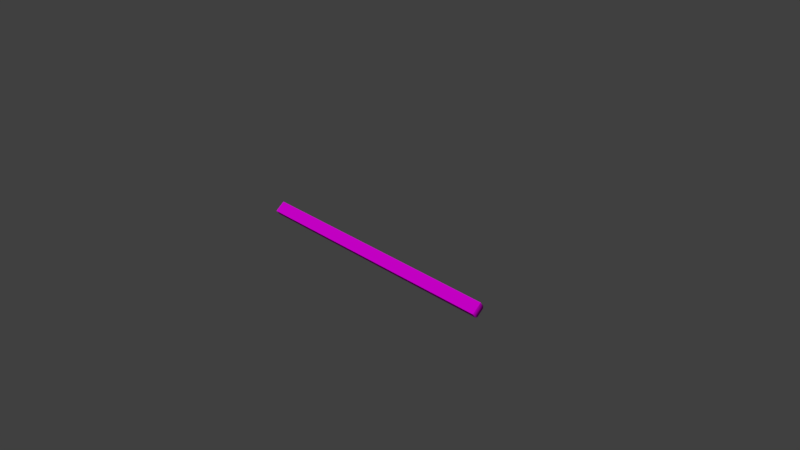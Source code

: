 # Source: wood_middle_purlin__02.blend  (saved by Blender 2.79.0; exported with 4.5.12 LTS)
import bpy
from mathutils import Matrix  # noqa: F401  (used for matrix-valued properties, if any)

bpy.ops.wm.read_factory_settings(use_empty=True)
scene = bpy.context.scene
scene.name = 'Scene'

# ---- collections
col_collection_1 = bpy.data.collections.new('Collection 1'); scene.collection.children.link(col_collection_1)

# ---- images (referenced by path relative to the original .blend; pixels are not part of the script)
import os
ASSET_DIR = os.environ.get("B2B_ASSET_DIR", "")  # directory of the original .blend (textures are referenced by path, not embedded)
HERE = os.path.dirname(os.path.abspath(__file__))  # packed textures are extracted next to this script under _unpacked/

def load_image(name, relpath, width, height, colorspace="sRGB"):
    """Load a texture the original file referenced (path relative to the .blend, or extracted next to this script)."""
    p = next((c for c in (os.path.join(HERE, relpath), os.path.join(ASSET_DIR, relpath)) if relpath and os.path.exists(c)), "")
    if p:
        img = bpy.data.images.load(p, check_existing=True)
        img.name = name
    else:  # same state as the original file: an image datablock whose file is absent (Cycles renders it pink)
        img = bpy.data.images.new(name, width, height)
        img.source = "FILE"
        img.filepath = "//" + (relpath or name)
    img.colorspace_settings.name = colorspace
    return img
img_envsamplertex = load_image('EnvSamplerTex', 'T_roof_wood_BC_H.TGA', 1024, 1024, 'sRGB')
img_envsamplertex_001 = load_image('EnvSamplerTex.001', 'T_roof_wood_N.TGA', 1024, 1024, 'Non-Color')

# ---- materials (node trees are filled in below, after node groups)
mat_m_church_roof_wood = bpy.data.materials.new('M_Church_roof_wood')
mat_m_church_roof_wood.alpha_threshold = 0.0
mat_m_church_roof_wood.roughness = 0.5

# ---- material node trees
mat_m_church_roof_wood.use_nodes = True; mat_m_church_roof_wood.node_tree.nodes.clear()
_N = mat_m_church_roof_wood.node_tree.nodes; _L = mat_m_church_roof_wood.node_tree.links
n0 = _N.new('ShaderNodeOutputMaterial'); n0.name = 'Material Output'; n0.location = (1200, 880)
n0.label = 'Material Out'
n1 = _N.new('ShaderNodeAddShader'); n1.name = 'Add Shader'; n1.location = (1000, 880)
n1.label = 'Shader Add Refl'
n2 = _N.new('ShaderNodeAddShader'); n2.name = 'Add Shader.001'; n2.location = (800, 880)
n2.label = 'Shader Add Spec'
n3 = _N.new('ShaderNodeBsdfRefraction'); n3.name = 'Refraction BSDF'; n3.location = (1200, 220)
n3.label = 'Refl BSDF'
n3.mute = True
n4 = _N.new('ShaderNodeMix'); n4.name = 'Mix'; n4.location = (1000, 220)
n4.label = 'Mix Color/Refl'
n4.data_type = 'RGBA'
n4.blend_type = 'MULTIPLY'
n4.inputs[0].default_value = 1.0
n4.inputs[6].default_value = (1.0, 1.0, 1.0, 1.0)
n4.inputs[7].default_value = (0.0, 0.0, 0.0, 0.0)
n5 = _N.new('ShaderNodeMixShader'); n5.name = 'Mix Shader'; n5.location = (600, 880)
n5.label = 'Shader Mix Alpha'
n6 = _N.new('ShaderNodeBsdfTransparent'); n6.name = 'Transparent BSDF'; n6.location = (400, 880)
n6.label = 'Alpha BSDF'
n7 = _N.new('ShaderNodeMix'); n7.name = 'Mix.001'; n7.location = (200, 1100)
n7.label = 'Mix Color/Alpha'
n7.data_type = 'RGBA'
n7.blend_type = 'MULTIPLY'
n7.inputs[0].default_value = 1.0
n7.inputs[6].default_value = (1.0, 1.0, 1.0, 1.0)
n8 = _N.new('ShaderNodeBsdfDiffuse'); n8.name = 'Diffuse BSDF'; n8.location = (400, 660)
n8.label = 'Diff BSDF'
n9 = _N.new('ShaderNodeMix'); n9.name = 'Mix.002'; n9.location = (200, 660)
n9.label = 'Mix Color/Diffuse'
n9.data_type = 'RGBA'
n9.blend_type = 'MULTIPLY'
n9.inputs[0].default_value = 1.0
n9.inputs[6].default_value = (0.8, 0.8, 0.8, 1.0)
n10 = _N.new('ShaderNodeBsdfAnisotropic'); n10.name = 'Glossy BSDF'; n10.location = (400, 220)
n10.label = 'Spec BSDF'
n10.distribution = 'GGX'
n11 = _N.new('ShaderNodeMix'); n11.name = 'Mix.003'; n11.location = (200, 220)
n11.label = 'Mix Color/Spec'
n11.data_type = 'RGBA'
n11.blend_type = 'MULTIPLY'
n11.inputs[0].default_value = 1.0
n11.inputs[6].default_value = (0.1, 0.1, 0.1, 1.0)
n11.inputs[7].default_value = (0.0, 0.0, 0.0, 1.0)
n12 = _N.new('ShaderNodeMix'); n12.name = 'Mix.004'; n12.location = (200, 0)
n12.label = 'Mix Color/Hardness'
n12.data_type = 'RGBA'
n12.blend_type = 'MULTIPLY'
n12.inputs[0].default_value = 1.0
n12.inputs[6].default_value = (3.95, 3.95, 3.95, 3.95)
n12.inputs[7].default_value = (1.0, 1.0, 1.0, 1.0)
n13 = _N.new('ShaderNodeNormalMap'); n13.name = 'Normal Map'; n13.location = (200, 440)
n13.label = 'Normal/Map'
n13.inputs[0].default_value = 0.35
n14 = _N.new('ShaderNodeMix'); n14.name = 'Mix.005'; n14.location = (1000, 660)
n14.label = 'Bump/Map'
n14.mute = True
n14.data_type = 'RGBA'
n14.blend_type = 'MULTIPLY'
n14.inputs[0].default_value = 1.0
n14.inputs[6].default_value = (1.0, 1.0, 1.0, 1.0)
n14.inputs[7].default_value = (0.0, 0.0, 0.0, 1.0)
n15 = _N.new('ShaderNodeTexCoord'); n15.name = 'Texture Coordinate'; n15.location = (-600, 660)
n15.label = 'Texture Coords'
n16 = _N.new('ShaderNodeTexImage'); n16.name = 'Image Texture'; n16.location = (0, 660)
n16.width = 140
n16.image = img_envsamplertex
n17 = _N.new('ShaderNodeTexImage'); n17.name = 'Image Texture.001'; n17.location = (0, 440)
n17.width = 140
n17.image = img_envsamplertex_001
n18 = _N.new('ShaderNodeDisplacement'); n18.name = 'Displacement'; n18.location = (0, 0)
n18.inputs[1].default_value = 0.0
n18.inputs[2].default_value = 0.1
n19 = _N.new('ShaderNodeMath'); n19.name = 'Math'; n19.location = (0, 0)
n19.operation = 'POWER'
_L.new(n1.outputs[0], n0.inputs[0])
_L.new(n2.outputs[0], n1.inputs[0])
_L.new(n3.outputs[0], n1.inputs[1])
_L.new(n4.outputs[2], n3.inputs[0])
_L.new(n5.outputs[0], n2.inputs[0])
_L.new(n6.outputs[0], n5.inputs[1])
_L.new(n7.outputs[2], n5.inputs[0])
_L.new(n8.outputs[0], n5.inputs[2])
_L.new(n9.outputs[2], n8.inputs[0])
_L.new(n10.outputs[0], n2.inputs[1])
_L.new(n11.outputs[2], n10.inputs[0])
_L.new(n13.outputs[0], n8.inputs[2])
_L.new(n13.outputs[0], n10.inputs[4])
_L.new(n13.outputs[0], n3.inputs[3])
_L.new(n16.outputs[0], n9.inputs[7])
_L.new(n17.outputs[0], n13.inputs[1])
_L.new(n16.outputs[1], n7.inputs[7])
_L.new(n14.outputs[2], n18.inputs[0])
_L.new(n18.outputs[0], n0.inputs[2])
_L.new(n12.outputs[2], n19.inputs[0])
_L.new(n19.outputs[0], n10.inputs[1])
n0.is_active_output = True

# ---- world
world_world = bpy.data.worlds.new('World'); scene.world = world_world
world_world.color = (0.05088, 0.05088, 0.05088)
world_world.use_sun_shadow = False
world_world.sun_shadow_jitter_overblur = 0.0
world_world.cycles.sampling_method = 'MANUAL'

# ---- cameras
cam_camera = bpy.data.cameras.new('Camera')
cam_camera.clip_end = 100.0
cam_camera.lens = 35.0
cam_camera.sensor_width = 32.0
cam_camera.sensor_height = 18.0
cam_camera.ortho_scale = 7.314
cam_camera.dof.focus_distance = 0.0

# ---- meshes
me_untitled_002 = bpy.data.meshes.new('Untitled.002')
me_untitled_002.from_pydata([(-188.9, 4.245, 8.766), (188.0, -8.781, -1.573), (188.0, 4.248, 8.766), (-188.9, -8.846, -1.589), (-188.8, -3.79, -8.239), (188.0, -3.762, -8.231), (-188.8, -0.4949, -8.757), (188.0, -0.4677, -8.749), (-188.8, 8.85, -0.905), (188.0, 8.853, -0.9051), (188.0, 8.912, 2.429), (-188.8, 8.909, 2.43), (188.8, 4.012, 7.026), (188.8, -7.092, -1.785), (188.9, 7.68, 2.042), (188.9, 7.638, -0.3237), (188.9, -3.088, -7.097), (188.9, -0.8317, -7.451), (-190.0, 4.012, 7.026), (-190.0, -7.092, -1.785), (-190.0, 7.68, 2.042), (-190.0, 7.638, -0.3237), (-190.0, -3.088, -7.097), (-190.0, -0.8317, -7.451)], [], [(0, 1, 2), (1, 0, 3), (1, 3, 4), (1, 4, 5), (5, 4, 6), (5, 6, 7), (7, 6, 8), (7, 8, 9), (8, 10, 9), (10, 8, 11), (11, 2, 10), (2, 11, 0), (2, 1, 12), (10, 2, 12), (12, 1, 13), (10, 12, 14), (14, 12, 13), (1, 5, 13), (15, 10, 14), (13, 15, 14), (9, 10, 15), (13, 5, 16), (15, 17, 9), (15, 13, 17), (16, 17, 13), (5, 17, 16), (7, 9, 17), (5, 7, 17), (3, 0, 18), (0, 11, 18), (3, 18, 19), (4, 3, 19), (18, 11, 20), (20, 19, 18), (21, 20, 11), (21, 19, 20), (11, 8, 21), (4, 19, 22), (8, 23, 21), (19, 21, 23), (22, 19, 23), (23, 4, 22), (23, 8, 6), (4, 23, 6)])
_uv = me_untitled_002.uv_layers.new(name='UVmap_0')
_uv.uv.foreach_set('vector', [0.3965, 0.0009766, 0.4292, 0.7412, 0.3967, 0.7412, 0.4292, 0.7412, 0.3965, 0.0009766, 0.4294, 0.0009766, 0.259, 0.7412, 0.2588, 0.001465, 0.2751, 0.001465, 0.259, 0.7412, 0.2751, 0.001465, 0.2751, 0.7412, 0.2751, 0.7412, 0.2751, 0.001465, 0.2815, 0.001465, 0.2751, 0.7412, 0.2815, 0.001465, 0.2815, 0.7412, 0.2815, 0.7412, 0.2815, 0.001465, 0.3052, 0.001465, 0.2815, 0.7412, 0.3052, 0.001465, 0.3052, 0.7412, 0.3052, 0.001465, 0.3118, 0.7412, 0.3052, 0.7412, 0.3118, 0.7412, 0.3052, 0.001465, 0.3118, 0.001465, 0.3118, 0.001465, 0.3269, 0.7412, 0.3118, 0.7412, 0.3269, 0.7412, 0.3118, 0.001465, 0.3269, 0.001465, 0.2386, 0.9055, 0.1924, 0.9066, 0.235, 0.9022, 0.2373, 0.8837, 0.2386, 0.9055, 0.235, 0.9022, 0.235, 0.9022, 0.1924, 0.9066, 0.1957, 0.9031, 0.2373, 0.8837, 0.235, 0.9022, 0.2339, 0.885, 0.2339, 0.885, 0.235, 0.9022, 0.1957, 0.9031, 0.1924, 0.9066, 0.1913, 0.8834, 0.1957, 0.9031, 0.2296, 0.88, 0.2373, 0.8837, 0.2339, 0.885, 0.1957, 0.9031, 0.2296, 0.88, 0.2339, 0.885, 0.2312, 0.8767, 0.2373, 0.8837, 0.2296, 0.88, 0.1957, 0.9031, 0.1913, 0.8834, 0.1947, 0.8846, 0.2296, 0.88, 0.199, 0.8799, 0.2312, 0.8767, 0.2296, 0.88, 0.1957, 0.9031, 0.199, 0.8799, 0.1947, 0.8846, 0.199, 0.8799, 0.1957, 0.9031, 0.1913, 0.8834, 0.199, 0.8799, 0.1947, 0.8846, 0.1974, 0.8765, 0.2312, 0.8767, 0.199, 0.8799, 0.1913, 0.8834, 0.1974, 0.8765, 0.199, 0.8799, 0.1924, 0.9066, 0.2386, 0.9055, 0.235, 0.9022, 0.2386, 0.9055, 0.2373, 0.8837, 0.235, 0.9022, 0.1924, 0.9066, 0.235, 0.9022, 0.1957, 0.9031, 0.1913, 0.8834, 0.1924, 0.9066, 0.1957, 0.9031, 0.235, 0.9022, 0.2373, 0.8837, 0.2339, 0.885, 0.2339, 0.885, 0.1957, 0.9031, 0.235, 0.9022, 0.2296, 0.88, 0.2339, 0.885, 0.2373, 0.8837, 0.2296, 0.88, 0.1957, 0.9031, 0.2339, 0.885, 0.2373, 0.8837, 0.2312, 0.8767, 0.2296, 0.88, 0.1913, 0.8834, 0.1957, 0.9031, 0.1947, 0.8846, 0.2312, 0.8767, 0.199, 0.8799, 0.2296, 0.88, 0.1957, 0.9031, 0.2296, 0.88, 0.199, 0.8799, 0.1947, 0.8846, 0.1957, 0.9031, 0.199, 0.8799, 0.199, 0.8799, 0.1913, 0.8834, 0.1947, 0.8846, 0.199, 0.8799, 0.2312, 0.8767, 0.1974, 0.8765, 0.1913, 0.8834, 0.199, 0.8799, 0.1974, 0.8765])
_uv.active_render = True
_uv = me_untitled_002.uv_layers.new(name='LightMapUV')
_uv.uv.foreach_set('vector', [0.8828, 0.007812, 0.9263, 0.9922, 0.8828, 0.9922, 0.9263, 0.9922, 0.8828, 0.007812, 0.9263, 0.007812, 0.7734, 0.9919, 0.7734, 0.007812, 0.7949, 0.007812, 0.7734, 0.9919, 0.7949, 0.007812, 0.7949, 0.9922, 0.7949, 0.9922, 0.7949, 0.007812, 0.8032, 0.007812, 0.7949, 0.9922, 0.8032, 0.007812, 0.8032, 0.9922, 0.8032, 0.9922, 0.8032, 0.007812, 0.835, 0.007812, 0.8032, 0.9922, 0.835, 0.007812, 0.835, 0.9922, 0.835, 0.007812, 0.8438, 0.9922, 0.835, 0.9922, 0.8438, 0.9922, 0.835, 0.007812, 0.8438, 0.007812, 0.8438, 0.007812, 0.8638, 0.9919, 0.8438, 0.9922, 0.8638, 0.9919, 0.8438, 0.007812, 0.8638, 0.007812, 0.7285, 0.4756, 0.02454, 0.4922, 0.6738, 0.4243, 0.7085, 0.1367, 0.7285, 0.4756, 0.6738, 0.4243, 0.6738, 0.4243, 0.02454, 0.4922, 0.07471, 0.438, 0.7085, 0.1367, 0.6738, 0.4243, 0.6572, 0.1572, 0.6572, 0.1572, 0.6738, 0.4243, 0.07471, 0.438, 0.02454, 0.4922, 0.007812, 0.1323, 0.07471, 0.438, 0.5918, 0.07959, 0.7085, 0.1367, 0.6572, 0.1572, 0.07471, 0.438, 0.5918, 0.07959, 0.6572, 0.1572, 0.6157, 0.02832, 0.7085, 0.1367, 0.5918, 0.07959, 0.07471, 0.438, 0.007812, 0.1323, 0.06104, 0.1509, 0.5918, 0.07959, 0.1249, 0.07764, 0.6157, 0.02832, 0.5918, 0.07959, 0.07471, 0.438, 0.1249, 0.07764, 0.06104, 0.1509, 0.1249, 0.07764, 0.07471, 0.438, 0.007812, 0.1323, 0.1249, 0.07764, 0.06104, 0.1509, 0.1006, 0.0249, 0.6157, 0.02832, 0.1249, 0.07764, 0.007812, 0.1323, 0.1006, 0.0249, 0.1249, 0.07764, 0.0249, 0.9922, 0.7446, 0.9745, 0.6885, 0.9216, 0.7446, 0.9745, 0.7241, 0.6245, 0.6885, 0.9216, 0.0249, 0.9922, 0.6885, 0.9216, 0.07617, 0.936, 0.007812, 0.6199, 0.0249, 0.9922, 0.07617, 0.936, 0.6885, 0.9216, 0.7241, 0.6245, 0.6714, 0.6455, 0.6714, 0.6455, 0.07617, 0.936, 0.6885, 0.9216, 0.6045, 0.5652, 0.6714, 0.6455, 0.7241, 0.6245, 0.6045, 0.5652, 0.07617, 0.936, 0.6714, 0.6455, 0.7241, 0.6245, 0.6294, 0.5122, 0.6045, 0.5652, 0.007812, 0.6199, 0.07617, 0.936, 0.06223, 0.6392, 0.6294, 0.5122, 0.1274, 0.5635, 0.6045, 0.5652, 0.07617, 0.936, 0.6045, 0.5652, 0.1274, 0.5635, 0.06223, 0.6392, 0.07617, 0.936, 0.1274, 0.5635, 0.1274, 0.5635, 0.007812, 0.6199, 0.06223, 0.6392, 0.1274, 0.5635, 0.6294, 0.5122, 0.1026, 0.509, 0.007812, 0.6199, 0.1274, 0.5635, 0.1026, 0.509])
me_untitled_002.materials.append(mat_m_church_roof_wood)
me_untitled_002.use_remesh_preserve_volume = False
me_untitled_002.use_remesh_preserve_attributes = False
me_untitled_002.use_mirror_vertex_groups = False
me_untitled_002.update()
me_untitled_002.normals_split_custom_set([tuple(v) for v in zip(*[iter([-0.003935, -0.6194, 0.7851, -0.003935, -0.6194, 0.7851, -0.003935, -0.6194, 0.7851, -0.003956, -0.6194, 0.7851, -0.003956, -0.6194, 0.7851, -0.003956, -0.6194, 0.7851, -0.003951, -0.7948, -0.6069, -0.003951, -0.7948, -0.6069, -0.003934, -0.5133, -0.8582, -0.003914, -0.7948, -0.6069, -0.003921, -0.5133, -0.8582, -0.003906, -0.5075, -0.8616, -0.003943, -0.5075, -0.8616, -0.003912, -0.5133, -0.8582, -0.003922, 0.269, -0.9631, -0.00394, -0.5075, -0.8616, -0.003922, 0.269, -0.9631, -0.003892, 0.269, -0.9631, -0.003878, 0.269, -0.9631, -0.003914, 0.269, -0.9631, -0.00389, 0.9013, -0.4331, -0.003914, 0.269, -0.9631, -0.003919, 0.9013, -0.4331, -0.003926, 0.9013, -0.4331, -0.003936, 0.9013, -0.4331, -0.003897, 0.954, 0.2998, -0.003928, 0.9013, -0.4331, -0.003888, 0.954, 0.2998, -0.003901, 0.9013, -0.4331, -0.003937, 0.9533, 0.3021, -0.00394, 0.9533, 0.3021, -0.003916, 0.8079, 0.5893, -0.00388, 0.954, 0.2998, -0.003913, 0.8079, 0.5893, -0.003914, 0.9533, 0.3021, -0.003913, 0.8079, 0.5893, 0.8968, 0.05928, 0.4385, 0.8889, -0.4543, 0.05926, 0.9438, 0.04343, 0.3278, 0.8302, 0.5312, 0.1692, 0.8968, 0.05926, 0.4385, 0.9438, 0.04344, 0.3278, 0.9438, 0.04343, 0.3277, 0.8889, -0.4543, 0.05927, 0.9413, -0.3348, 0.0433, 0.8302, 0.5312, 0.1692, 0.9438, 0.04342, 0.3278, 0.9393, 0.3262, 0.1061, 0.9393, 0.3262, 0.1061, 0.9438, 0.04344, 0.3278, 0.9413, -0.3348, 0.04331, 0.8889, -0.4543, 0.05927, 0.8382, -0.2794, -0.4683, 0.9413, -0.3348, 0.04332, 0.936, 0.3172, -0.1527, 0.8302, 0.5312, 0.1692, 0.9393, 0.3262, 0.1061, 0.9413, -0.3348, 0.0433, 0.936, 0.3172, -0.1527, 0.9393, 0.3262, 0.1061, 0.8412, 0.489, -0.2308, 0.8302, 0.5312, 0.1692, 0.936, 0.3172, -0.1528, 0.9413, -0.3348, 0.04333, 0.8382, -0.2794, -0.4683, 0.9391, -0.1768, -0.2947, 0.936, 0.3172, -0.1527, 0.9376, 0.09809, -0.3335, 0.8412, 0.489, -0.2308, 0.936, 0.3172, -0.1527, 0.9413, -0.3348, 0.04333, 0.9376, 0.09805, -0.3335, 0.9391, -0.1768, -0.2947, 0.9376, 0.09809, -0.3335, 0.9413, -0.3348, 0.04332, 0.8382, -0.2794, -0.4683, 0.9376, 0.09807, -0.3335, 0.9391, -0.1768, -0.2947, 0.8415, 0.1448, -0.5205, 0.8412, 0.489, -0.2308, 0.9376, 0.0981, -0.3335, 0.8382, -0.2794, -0.4683, 0.8415, 0.1448, -0.5205, 0.9376, 0.09808, -0.3335, -0.8324, -0.551, 0.05863, -0.8346, 0.08231, 0.5446, -0.913, 0.05879, 0.4036, -0.8346, 0.0823, 0.5446, -0.7382, 0.6445, 0.1992, -0.913, 0.05879, 0.4036, -0.8324, -0.5511, 0.05861, -0.913, 0.05878, 0.4037, -0.9134, -0.4038, 0.05097, -0.7541, -0.3321, -0.5666, -0.8324, -0.5511, 0.05864, -0.9134, -0.4038, 0.05095, -0.913, 0.05879, 0.4036, -0.7382, 0.6445, 0.1992, -0.9036, 0.4107, 0.1213, -0.9037, 0.4107, 0.1213, -0.9134, -0.4038, 0.05095, -0.913, 0.05878, 0.4036, -0.9021, 0.3866, -0.1914, -0.9036, 0.4108, 0.1213, -0.7382, 0.6445, 0.1992, -0.9022, 0.3867, -0.1914, -0.9134, -0.4038, 0.05095, -0.9037, 0.4107, 0.1213, -0.7382, 0.6445, 0.1992, -0.7513, 0.5956, -0.2842, -0.9021, 0.3867, -0.1914, -0.7541, -0.3321, -0.5666, -0.9134, -0.4038, 0.05097, -0.9047, -0.2076, -0.3721, -0.7513, 0.5956, -0.2842, -0.9007, 0.1209, -0.4172, -0.9022, 0.3867, -0.1913, -0.9134, -0.4038, 0.05096, -0.9022, 0.3867, -0.1913, -0.9007, 0.1209, -0.4172, -0.9047, -0.2076, -0.3721, -0.9134, -0.4038, 0.05093, -0.9007, 0.1209, -0.4172, -0.9007, 0.1209, -0.4172, -0.7541, -0.3321, -0.5666, -0.9047, -0.2075, -0.372, -0.9007, 0.1209, -0.4172, -0.7513, 0.5956, -0.2842, -0.7559, 0.1763, -0.6305, -0.7541, -0.3321, -0.5666, -0.9007, 0.1209, -0.4172, -0.7559, 0.1762, -0.6305])] * 3)])

# ---- objects
ob_wood_middle_purlin__02 = bpy.data.objects.new('wood_middle_purlin__02', None)
ob_wood_middle_purlin__02_lod0 = bpy.data.objects.new('wood_middle_purlin__02_LOD0', me_untitled_002)
ob_camera = bpy.data.objects.new('Camera', cam_camera)

# ---- transforms, parenting, visibility, modifiers, constraints
ob_wood_middle_purlin__02.location = (-0.006274, 0.006128, -0.005125)
ob_wood_middle_purlin__02.scale = (0.0254, 0.0254, 0.0254)
ob_wood_middle_purlin__02.empty_image_offset = (0.0, 0.0)
ob_wood_middle_purlin__02.color = (0.8, 0.8, 0.8, 1.0)
ob_wood_middle_purlin__02.lineart.crease_threshold = 0.0
ob_wood_middle_purlin__02_lod0.parent = ob_wood_middle_purlin__02
ob_wood_middle_purlin__02_lod0.location = (0.247, -0.2413, 0.2018)
ob_wood_middle_purlin__02_lod0.scale = (0.3937, 0.3937, 0.3937)
ob_wood_middle_purlin__02_lod0.color = (0.8, 0.8, 0.8, 1.0)
ob_wood_middle_purlin__02_lod0.lineart.crease_threshold = 0.0
ob_camera.location = (7.481, -6.508, 5.344)
ob_camera.rotation_euler = (1.109, 0.0, 0.8149)
ob_camera.lock_rotations_4d = False
ob_camera.empty_display_type = 'ARROWS'
ob_camera.color = (0.0, 0.0, 0.0, 0.0)
ob_camera.display_type = 'WIRE'
ob_camera.lineart.crease_threshold = 0.0

# ---- collection membership
col_collection_1.objects.link(ob_wood_middle_purlin__02)
col_collection_1.objects.link(ob_wood_middle_purlin__02_lod0)
col_collection_1.objects.link(ob_camera)

# ---- scene / render settings (as saved in the file)
scene.camera = ob_camera
scene.frame_start = 1; scene.frame_end = 250; scene.frame_set(1)
scene.render.engine = 'CYCLES'
scene.render.resolution_percentage = 50
scene.render.fps = 30
scene.render.dither_intensity = 0.0
scene.cycles.use_denoising = False
scene.cycles.samples = 128
scene.cycles.sampling_pattern = 'TABULATED_SOBOL'
scene.cycles.use_adaptive_sampling = False
scene.cycles.use_light_tree = False
scene.cycles.blur_glossy = 0.0
scene.cycles.sample_clamp_indirect = 0.0
scene.view_settings.view_transform = 'Standard'
bpy.context.view_layer.update()

# ---- added for rendering (the .blend has no usable light): sun
light_auto_sun = bpy.data.lights.new('AutoSun', 'SUN')
light_auto_sun.energy = 3.0
light_auto_sun.angle = 0.0523599
ob_auto_sun = bpy.data.objects.new('AutoSun', light_auto_sun)
scene.collection.objects.link(ob_auto_sun)
ob_auto_sun.rotation_euler = (0.872665, 0.174533, 0.523599)
bpy.context.view_layer.update()
